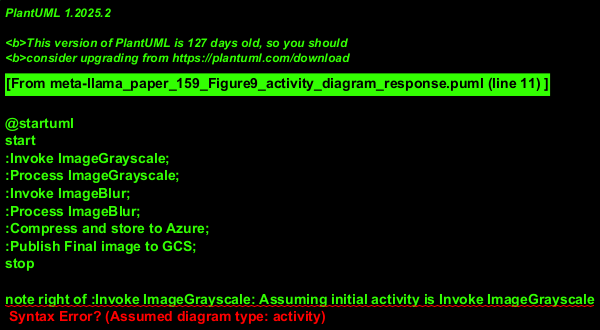

The diagram above was rendered by PlantUML. Its source (embedded in the PNG):
@startuml
start
:Invoke ImageGrayscale;
:Process ImageGrayscale;
:Invoke ImageBlur;
:Process ImageBlur;
:Compress and store to Azure;
:Publish Final image to GCS;
stop

note right of :Invoke ImageGrayscale: Assuming initial activity is Invoke ImageGrayscale
@enduml